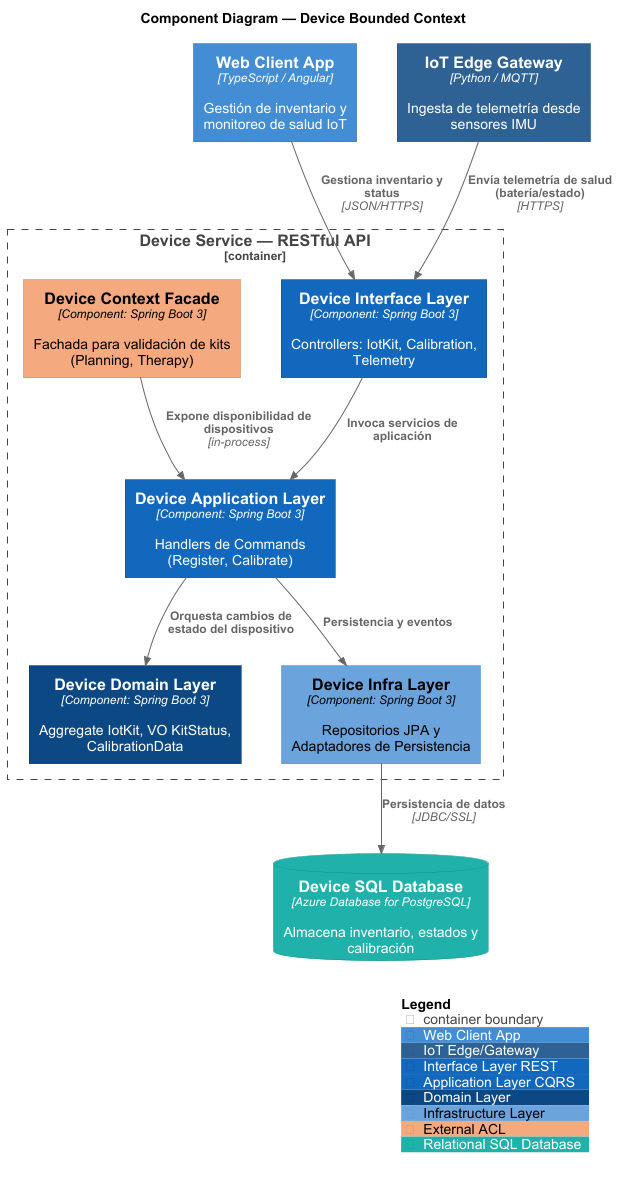

The diagram above was rendered by PlantUML. Its source (embedded in the PNG):
@startuml arthrotech-device-component
!include https://raw.githubusercontent.com/plantuml-stdlib/C4-PlantUML/master/C4_Container.puml
!include https://raw.githubusercontent.com/plantuml-stdlib/C4-PlantUML/master/C4_Component.puml

' Styling (Mantenemos la coherencia con el ejemplo de Planning)
skinparam shadowing false
skinparam defaultFontName Arial
skinparam wrapWidth 200
skinparam nodesep 40
skinparam ranksep 60

' ---- Tags ----
AddContainerTag("webApp",     $bgColor="#438DD5", $fontColor="#ffffff", $borderColor="#2E6295", $legendText="Web Client App")
AddContainerTag("iotGateway", $bgColor="#2E6295", $fontColor="#ffffff", $borderColor="#1C4E80", $legendText="IoT Edge/Gateway")

AddComponentTag("interface",      $bgColor="#1168BD", $fontColor="#ffffff", $borderColor="#0B4884", $legendText="Interface Layer REST")
AddComponentTag("application",    $bgColor="#1168BD", $fontColor="#ffffff", $borderColor="#0B4884", $legendText="Application Layer CQRS")
AddComponentTag("domain",         $bgColor="#0B4884", $fontColor="#ffffff", $borderColor="#062F5A", $legendText="Domain Layer")
AddComponentTag("infrastructure", $bgColor="#6BA3DC", $fontColor="#000000", $borderColor="#438DD5", $legendText="Infrastructure Layer")
AddComponentTag("acl",            $bgColor="#F5A97F", $fontColor="#000000", $borderColor="#C87A4C", $legendText="External ACL")

AddContainerTag("database",  $bgColor="#20B2AA", $fontColor="#ffffff", $borderColor="#148F89", $legendText="Relational SQL Database")

title Component Diagram — Device Bounded Context

' =========================================================
' Clients
' =========================================================
Container(webApp, "Web Client App", "TypeScript / Angular", "Gestión de inventario y monitoreo de salud IoT", $tags="webApp")
Container(iotGateway, "IoT Edge Gateway", "Python / MQTT", "Ingesta de telemetría desde sensores IMU", $tags="iotGateway")

' =========================================================
' Device Service internal layers
' =========================================================
Container_Boundary(deviceService, "Device Service — RESTful API") {
  Component(interfaceLayer,      "Device Interface Layer",   "Component: Spring Boot 3", "Controllers: IotKit, Calibration, Telemetry", $tags="interface")
  Component(applicationLayer,    "Device Application Layer", "Component: Spring Boot 3", "Handlers de Commands (Register, Calibrate)", $tags="application")
  Component(deviceFacade,        "Device Context Facade",    "Component: Spring Boot 3", "Fachada para validación de kits (Planning, Therapy)", $tags="acl")
  Component(domainLayer,         "Device Domain Layer",      "Component: Spring Boot 3", "Aggregate IotKit, VO KitStatus, CalibrationData", $tags="domain")
  Component(infrastructureLayer, "Device Infra Layer",       "Component: Spring Boot 3", "Repositorios JPA y Adaptadores de Persistencia", $tags="infrastructure")
}

' =========================================================
' External systems & database
' =========================================================
ContainerDb(deviceDB, "Device SQL Database", "Azure Database for PostgreSQL", "Almacena inventario, estados y calibración", $tags="database")

' =========================================================
' Relations
' =========================================================
Rel(webApp, interfaceLayer, "Gestiona inventario y status", "JSON/HTTPS")
Rel(iotGateway, interfaceLayer, "Envía telemetría de salud (batería/estado)", "HTTPS")

Rel(interfaceLayer, applicationLayer, "Invoca servicios de aplicación")
Rel(applicationLayer, domainLayer, "Orquesta cambios de estado del dispositivo")
Rel(applicationLayer, infrastructureLayer, "Persistencia y eventos")

Rel(deviceFacade, applicationLayer, "Expone disponibilidad de dispositivos", "in-process")
Rel(infrastructureLayer, deviceDB, "Persistencia de datos", "JDBC/SSL")

SHOW_LEGEND()
@enduml